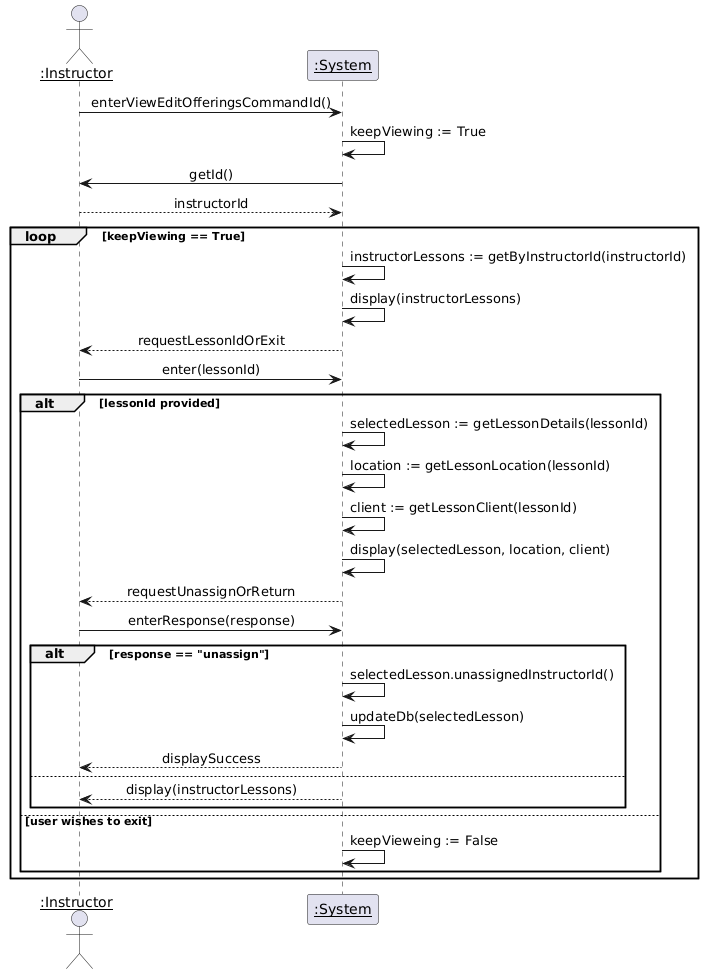

The diagram above was rendered by PlantUML. Its source (embedded in the PNG):
@startuml
skinparam sequenceMessageAlign center 

actor "<u>:Instructor" as instructor
participant "<u>:System" as system

instructor -> system : enterViewEditOfferingsCommandId()
system -> system : keepViewing := True
system -> instructor : getId()
instructor --> system : instructorId
loop keepViewing == True
    system -> system : instructorLessons := getByInstructorId(instructorId)
    system -> system : display(instructorLessons)
    system --> instructor : requestLessonIdOrExit
    instructor -> system : enter(lessonId)
    alt lessonId provided
        system -> system : selectedLesson := getLessonDetails(lessonId)
        system -> system : location := getLessonLocation(lessonId)
        system -> system : client := getLessonClient(lessonId)
        system -> system : display(selectedLesson, location, client)
        system --> instructor : requestUnassignOrReturn
        instructor -> system : enterResponse(response)
        alt response == "unassign"
            system -> system : selectedLesson.unassignedInstructorId()
            system -> system : updateDb(selectedLesson)
            system --> instructor : displaySuccess
        else
            system --> instructor : display(instructorLessons)
        end
    else user wishes to exit
        system -> system : keepVieweing := False
    end
end
@enduml